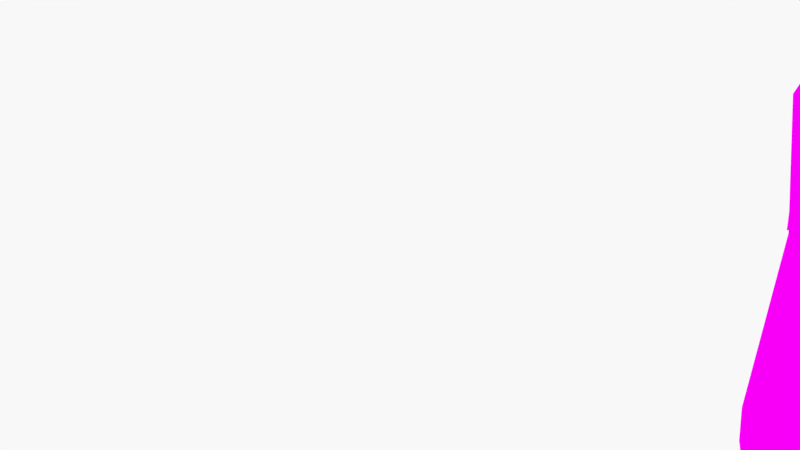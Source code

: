 # Source: Adult_Chicken.blend  (saved by Blender 2.76.0; exported with 4.5.12 LTS)
import bpy
from mathutils import Matrix  # noqa: F401  (used for matrix-valued properties, if any)

bpy.ops.wm.read_factory_settings(use_empty=True)
scene = bpy.context.scene
scene.name = 'Scene'

# ---- collections
col_collection_1 = bpy.data.collections.new('Collection 1'); scene.collection.children.link(col_collection_1)

# ---- images (referenced by path relative to the original .blend; pixels are not part of the script)
import os
ASSET_DIR = os.environ.get("B2B_ASSET_DIR", "")  # directory of the original .blend (textures are referenced by path, not embedded)
HERE = os.path.dirname(os.path.abspath(__file__))  # packed textures are extracted next to this script under _unpacked/

def load_image(name, relpath, width, height, colorspace="sRGB"):
    """Load a texture the original file referenced (path relative to the .blend, or extracted next to this script)."""
    p = next((c for c in (os.path.join(HERE, relpath), os.path.join(ASSET_DIR, relpath)) if relpath and os.path.exists(c)), "")
    if p:
        img = bpy.data.images.load(p, check_existing=True)
        img.name = name
    else:  # same state as the original file: an image datablock whose file is absent (Cycles renders it pink)
        img = bpy.data.images.new(name, width, height)
        img.source = "FILE"
        img.filepath = "//" + (relpath or name)
    img.colorspace_settings.name = colorspace
    return img
img_adultchicken_jpg = load_image('AdultChicken.jpg', 'AdultChicken.jpg', 1024, 1024, 'sRGB')

# ---- materials (node trees are filled in below, after node groups)
mat_material_001 = bpy.data.materials.new('Material.001')
mat_material_001.alpha_threshold = 0.0
mat_material_001.roughness = 0.5

# ---- material node trees
mat_material_001.use_nodes = True; mat_material_001.node_tree.nodes.clear()
_N = mat_material_001.node_tree.nodes; _L = mat_material_001.node_tree.links
n0 = _N.new('ShaderNodeOutputMaterial'); n0.name = 'Material Output'; n0.location = (300, 300)
n1 = _N.new('ShaderNodeBsdfDiffuse'); n1.name = 'Diffuse BSDF'; n1.location = (10, 300)
n2 = _N.new('ShaderNodeTexImage'); n2.name = 'Image Texture'; n2.location = (-180, 300)
n2.width = 140
n2.image = img_adultchicken_jpg
_L.new(n1.outputs[0], n0.inputs[0])
_L.new(n2.outputs[0], n1.inputs[0])
n0.is_active_output = True

# ---- world
world_world = bpy.data.worlds.new('World'); scene.world = world_world
world_world.color = (1.0, 1.0, 1.0)
world_world.use_sun_shadow = False
world_world.sun_shadow_jitter_overblur = 0.0
world_world.cycles.sampling_method = 'MANUAL'
world_world.cycles.sample_map_resolution = 256

# ---- cameras
cam_camera = bpy.data.cameras.new('Camera')
cam_camera.clip_end = 100.0
cam_camera.lens = 35.0
cam_camera.sensor_width = 32.0
cam_camera.sensor_height = 18.0
cam_camera.ortho_scale = 7.314
cam_camera.dof.focus_distance = 0.0

# ---- meshes
me_icosphere_001 = bpy.data.meshes.new('Icosphere.001')
me_icosphere_001.from_pydata([(-0.8237, 0.002558, -0.8292), (1.013, -0.513, -0.3034), (-0.7151, -0.9603, -0.1702), (-1.347, -4.47e-08, -0.2881), (-0.6334, 0.9603, -0.3123), (1.067, 0.5146, -0.3959), (0.2439, -0.7875, 0.6658), (-1.615, -0.665, 0.4573), (-1.491, 0.6881, 0.415), (0.2738, 0.7871, 0.6108), (0.9371, -0.4222, 1.907), (0.1095, 0.006818, 1.205), (-0.8715, -0.6996, -0.6306), (0.1018, -0.3749, -0.9021), (0.1104, -1.176, -0.6092), (1.235, 2.776e-05, -0.462), (0.1017, 0.3995, -0.9074), (-1.002, -5.96e-08, -0.6256), (-1.173, -0.5644, -0.2759), (-0.872, 0.7242, -0.6306), (-1.115, 0.5644, -0.3768), (0.1083, 1.2, -0.6048), (1.331, -0.2853, 0.2395), (1.349, 0.2865, 0.2138), (-0.08696, -1.121, 0.1412), (0.8996, -0.7421, 0.301), (-1.467, -0.3458, 0.1236), (-0.9915, -0.9133, 0.2086), (-0.9166, 0.9133, 0.07961), (-1.371, 0.3565, 0.07016), (0.9458, 0.7434, 0.2209), (1.188, -0.406, 1.784), (-0.9557, -0.809, 0.6555), (-1.854, -0.01786, 0.4699), (-0.864, 0.809, 0.5845), (1.26, 0.0241, 2.058), (0.2233, -0.4511, 1.054), (1.408, 0.1874, 1.812), (-1.226, -0.3556, 0.8911), (-1.128, 0.4558, 0.8911), (0.2227, 0.4607, 1.035), (1.335, 0.2108, 1.324), (1.506, -0.1148, 1.652), (1.06, -0.4717, 1.268), (0.7089, -0.4795, 1.406), (1.429, -0.1527, 1.475), (0.5432, -0.2753, 1.577), (0.4147, 0.0143, 1.59), (0.5371, 0.3046, 1.573), (0.6799, 0.5021, 1.385), (1.336, -0.1807, 1.32), (1.032, 0.4934, 1.247), (1.14, -0.2425, 2.078), (1.119, 0.2883, 2.067), (0.7847, -0.2408, 2.069), (0.9844, 0.024, 2.15), (0.6793, 0.02154, 2.093), (0.785, 0.2835, 2.07), (0.8998, 0.4604, 1.886), (1.407, -0.1433, 1.812), (1.155, 0.4444, 1.766), (1.43, 0.1856, 1.479), (1.524, 0.1533, 1.654), (0.2192, 0.009421, 1.312), (0.3663, -0.3772, 1.229), (1.049, 0.646, 0.4565), (1.353, 0.248, 0.5661), (1.349, -0.2446, 0.5767), (0.4901, -0.6654, 0.9072), (1.029, -0.6433, 0.5153), (0.4857, 0.6763, 0.8592), (0.3611, 0.3958, 1.214), (-1.9, -0.01903, 0.7811), (-1.857, 0.3989, 0.7295), (-1.694, -0.2271, 0.9059), (-1.848, -0.4352, 0.7438), (-1.66, 0.2822, 0.9149), (-0.6596, -0.6014, -1.239), (-0.6343, -0.2294, -1.346), (-0.1517, -0.3735, -1.359), (-0.1254, -0.7417, -1.194), (-0.5141, -0.5441, -1.367), (-0.4907, -0.3909, -1.36), (-0.3033, -0.4593, -1.383), (-0.3078, -0.6205, -1.368), (-0.2939, -0.5573, -1.768), (-0.2808, -0.4282, -1.762), (-0.121, -0.479, -1.757), (-0.121, -0.6138, -1.742), (-0.2873, -0.5606, -1.86), (-0.2742, -0.4314, -1.854), (-0.1147, -0.4823, -1.85), (-0.1147, -0.617, -1.834), (-0.3554, -0.5282, -1.788), (-0.347, -0.4449, -1.784), (-0.3511, -0.5303, -1.848), (-0.3427, -0.447, -1.844), (0.416, -0.6947, -1.715), (0.4289, -0.6998, -1.813), (0.4157, -0.4371, -1.739), (0.4287, -0.4421, -1.838), (0.4305, 0.4667, -1.838), (0.4179, 0.4617, -1.74), (0.4307, 0.7244, -1.814), (0.4181, 0.7194, -1.716), (-0.3424, 0.4716, -1.844), (-0.3509, 0.555, -1.848), (-0.3467, 0.4695, -1.784), (-0.3552, 0.5529, -1.788), (-0.1142, 0.6417, -1.834), (-0.1142, 0.5069, -1.85), (-0.2739, 0.4561, -1.854), (-0.287, 0.5852, -1.86), (-0.1205, 0.6384, -1.742), (-0.1204, 0.5036, -1.757), (-0.2804, 0.4528, -1.762), (-0.2936, 0.5819, -1.768), (-0.3076, 0.6451, -1.368), (-0.3031, 0.484, -1.383), (-0.4906, 0.4155, -1.36), (-0.514, 0.5687, -1.367), (-0.1252, 0.7663, -1.194), (-0.1511, 0.3982, -1.359), (-0.6343, 0.254, -1.346), (-0.6597, 0.6261, -1.239), (0.5602, -0.2232, -0.8593), (0.5418, 0.452, -0.8095), (0.5702, 0.2344, -0.8585), (0.606, 0.8444, -0.6316), (0.6061, -0.8118, -0.5765), (0.499, -0.4351, -0.7763), (-2.499, -0.0139, 1.432), (-2.444, 0.5187, 1.487), (-2.237, -0.279, 1.712), (-2.433, -0.5442, 1.505), (-2.194, 0.3699, 1.723), (-2.635, 0.003777, 1.723), (-2.612, 0.2333, 1.707), (-2.522, -0.1105, 1.804), (-2.607, -0.2247, 1.715), (-2.504, 0.1692, 1.808), (1.646, 0.1002, 1.565), (1.578, 0.1196, 1.467), (1.775, 0.01847, 1.441), (1.43, 0.1652, 1.478), (1.53, 0.1424, 1.474), (1.647, 0.01847, 1.564), (1.523, 0.1281, 1.475), (1.41, 0.1557, 1.412), (1.403, 0.1844, 1.412), (1.558, 0.1541, 1.406), (1.546, 0.138, 1.407), (1.423, 0.1572, 1.34), (1.418, 0.1794, 1.341), (1.538, 0.1559, 1.336), (1.533, 0.1421, 1.337), (1.444, 0.1538, 1.308), (1.441, 0.1698, 1.309), (1.512, 0.156, 1.306), (1.508, 0.1484, 1.306), (1.526, 0.05699, 1.653), (1.753, 0.03214, 1.462), (1.407, 0.08693, 1.812), (1.647, 0.05512, 1.564), (1.43, 0.01847, 1.477), (1.639, 0.01847, 1.613), (1.579, 0.01847, 1.466), (1.558, 0.06027, 1.676), (1.469, 0.06113, 1.77), (1.639, 0.04516, 1.613), (1.325, 0.03563, 2.082), (1.326, 0.01847, 2.098), (1.432, 0.01847, 1.98), (1.433, 0.03407, 1.98), (1.346, 0.03566, 2.088), (1.349, 0.01847, 2.097), (1.43, 0.01847, 2.026), (1.43, 0.03514, 2.026), (1.451, 0.01847, 1.996), (1.451, 0.03026, 1.996), (1.57, 0.01847, 1.796), (1.619, 0.01847, 1.707), (1.499, 0.01847, 1.899), (1.57, 0.0334, 1.796), (1.499, 0.0345, 1.9), (1.619, 0.03242, 1.707), (1.583, 0.01847, 1.8), (1.608, 0.01847, 1.762), (1.583, 0.03138, 1.8), (1.608, 0.03032, 1.762), (1.515, 0.01847, 1.939), (1.559, 0.01847, 1.871), (1.559, 0.03046, 1.871), (1.515, 0.03096, 1.939), (1.499, 0.01847, 1.98), (1.499, 0.03052, 1.98), (1.646, -0.06328, 1.565), (1.578, -0.08266, 1.467), (1.429, -0.1278, 1.476), (1.53, -0.1055, 1.474), (1.523, -0.09119, 1.475), (1.41, -0.1188, 1.412), (1.403, -0.1475, 1.412), (1.558, -0.1171, 1.406), (1.546, -0.101, 1.407), (1.423, -0.1203, 1.34), (1.418, -0.1425, 1.341), (1.538, -0.119, 1.336), (1.533, -0.1051, 1.337), (1.444, -0.1168, 1.308), (1.441, -0.1328, 1.309), (1.512, -0.1191, 1.306), (1.508, -0.1115, 1.306), (1.526, -0.02004, 1.653), (1.753, 0.0048, 1.462), (1.407, -0.04998, 1.812), (1.647, -0.01818, 1.564), (1.558, -0.02332, 1.676), (1.469, -0.02418, 1.77), (1.639, -0.008219, 1.613), (1.325, 0.001314, 2.082), (1.433, 0.002876, 1.98), (1.346, 0.001283, 2.088), (1.43, 0.001802, 2.026), (1.451, 0.006686, 1.996), (1.57, 0.003543, 1.796), (1.499, 0.002442, 1.9), (1.619, 0.004528, 1.707), (1.583, 0.005563, 1.8), (1.608, 0.006623, 1.762), (1.559, 0.006486, 1.871), (1.515, 0.005987, 1.939), (1.499, 0.006422, 1.98), (-0.03278, 1.157, 0.059)], [], [(12, 0, 78, 77), (1, 130, 125, 15), (0, 12, 17), (0, 17, 19), (1, 15, 22), (2, 14, 24), (3, 18, 26), (4, 20, 28), (5, 128, 21, 30), (1, 22, 25), (2, 24, 27), (3, 26, 29), (5, 30, 23), (54, 55, 56), (7, 32, 38), (8, 33, 72, 73), (9, 34, 40), (53, 58, 57), (55, 53, 57), (55, 57, 56), (35, 53, 55), (40, 39, 11), (40, 34, 39), (34, 8, 39), (39, 38, 11), (38, 39, 76, 74), (39, 8, 73, 76), (38, 36, 11), (38, 32, 36), (32, 6, 36), (10, 52, 54), (64, 68, 44, 46), (66, 65, 51, 41), (71, 63, 47, 48), (63, 64, 46, 47), (65, 70, 49, 51), (28, 8, 34), (29, 33, 8), (29, 26, 33), (26, 7, 33), (27, 32, 7), (27, 24, 32), (24, 6, 32), (67, 66, 41, 50), (69, 67, 50, 43), (68, 69, 43, 44), (30, 233, 9), (28, 29, 8), (28, 20, 29), (20, 3, 29), (26, 27, 7), (26, 18, 27), (18, 2, 27), (24, 25, 6), (24, 14, 25), (14, 129, 1, 25), (70, 71, 48, 49), (22, 15, 23), (15, 5, 23), (126, 128, 5), (19, 20, 4), (19, 17, 20), (17, 3, 20), (17, 18, 3), (17, 12, 18), (12, 2, 18), (15, 127, 126, 5), (15, 125, 127), (13, 0, 16), (12, 14, 2), (4, 21, 19), (130, 1, 129), (31, 43, 45, 42), (51, 60, 62, 61), (43, 50, 45), (48, 47, 56, 57), (49, 48, 57, 58), (51, 49, 58, 60), (44, 43, 31, 10), (47, 46, 54, 56), (46, 44, 10, 54), (60, 37, 62), (54, 52, 55), (52, 35, 55), (37, 60, 53), (60, 58, 53), (31, 52, 10), (31, 59, 52), (59, 35, 52), (41, 51, 61), (9, 40, 71, 70), (6, 25, 69, 68), (25, 22, 67, 69), (22, 23, 66, 67), (30, 9, 70, 65), (11, 36, 64, 63), (40, 11, 63, 71), (23, 30, 65, 66), (36, 6, 68, 64), (73, 72, 131, 132), (76, 73, 132, 135), (74, 76, 135, 133), (7, 38, 74, 75), (33, 7, 75, 72), (59, 31, 42), (204, 208, 205, 201), (61, 62, 141, 142, 145), (200, 204, 201, 198), (79, 80, 84, 83), (77, 78, 82, 81), (13, 14, 80, 79), (0, 13, 79, 78), (14, 12, 77, 80), (83, 84, 88, 87), (82, 83, 87, 86), (80, 77, 81, 84), (78, 79, 83, 82), (88, 85, 89, 92), (87, 88, 97, 99), (84, 81, 85, 88), (81, 82, 86, 85), (90, 91, 89), (89, 91, 92), (89, 85, 93, 95), (86, 87, 91, 90), (93, 94, 96, 95), (90, 89, 95, 96), (86, 90, 96, 94), (85, 86, 94, 93), (99, 97, 98, 100), (91, 87, 99, 100), (88, 92, 98, 97), (92, 91, 100, 98), (109, 103, 101, 110), (113, 104, 103, 109), (110, 101, 102, 114), (102, 101, 103, 104), (116, 108, 107, 115), (115, 107, 105, 111), (111, 105, 106, 112), (108, 106, 105, 107), (115, 111, 110, 114), (112, 106, 108, 116), (112, 109, 110), (111, 112, 110), (120, 116, 115, 119), (117, 113, 116, 120), (114, 102, 104, 113), (113, 109, 112, 116), (123, 119, 118, 122), (121, 117, 120, 124), (119, 115, 114, 118), (118, 114, 113, 117), (0, 123, 122, 16), (16, 122, 121, 21), (124, 120, 119, 123), (122, 118, 117, 121), (19, 124, 123, 0), (21, 121, 124, 19), (16, 21, 128, 126), (127, 16, 126), (125, 13, 16, 127), (130, 13, 125), (13, 130, 129, 14), (132, 131, 136, 137), (135, 132, 137, 140), (133, 135, 140, 138), (72, 75, 134, 131), (75, 74, 133, 134), (137, 136, 140), (140, 136, 138), (136, 139, 138), (131, 134, 139, 136), (134, 133, 138, 139), (213, 217, 218, 215), (216, 214, 143, 146), (142, 141, 161, 143), (160, 162, 168, 167), (147, 144, 148, 151), (146, 163, 169, 165), (163, 146, 143, 161), (151, 148, 152, 155), (61, 145, 150, 149), (145, 147, 151, 150), (154, 155, 159, 158), (149, 150, 154, 153), (150, 151, 155, 154), (148, 149, 153, 152), (156, 157, 158, 159), (152, 153, 157, 156), (155, 152, 156, 159), (153, 154, 158, 157), (141, 163, 161), (62, 160, 163, 141), (37, 162, 160, 62), (169, 167, 183, 185), (208, 212, 209, 205), (205, 209, 210, 206), (209, 212, 211, 210), (173, 172, 178, 179), (163, 160, 167, 169), (173, 170, 174, 177), (201, 205, 206, 202), (168, 162, 173, 184), (176, 177, 174, 175), (170, 171, 175, 174), (203, 207, 208, 204), (172, 173, 177, 176), (185, 183, 188, 189), (184, 182, 190, 193), (182, 184, 195, 194), (202, 206, 207, 203), (207, 211, 212, 208), (167, 168, 184, 183), (179, 178, 194, 195), (165, 169, 185, 181), (188, 186, 187, 189), (181, 185, 189, 187), (183, 180, 186, 188), (199, 203, 204, 200), (193, 190, 191, 192), (164, 144, 147, 145, 142, 166), (183, 184, 193, 192), (180, 183, 192, 191), (166, 142, 143), (184, 173, 179, 195), (37, 53, 35), (35, 162, 37), (35, 171, 170), (162, 35, 170, 173), (206, 210, 211, 207), (196, 214, 216), (45, 199, 197, 196, 42), (59, 215, 35), (219, 227, 225, 217), (221, 224, 178, 172), (216, 219, 217, 213), (221, 223, 222, 220), (218, 226, 221, 215), (176, 175, 222, 223), (172, 176, 223, 221), (227, 229, 228, 225), (226, 231, 190, 182), (182, 194, 232, 226), (217, 225, 226, 218), (224, 232, 194, 178), (165, 181, 227, 219), (228, 229, 187, 186), (181, 187, 229, 227), (231, 230, 191, 190), (215, 221, 220, 35), (220, 222, 175, 171), (225, 230, 231, 226), (180, 191, 230, 225), (197, 143, 214, 196), (226, 232, 224, 221), (35, 220, 171), (45, 202, 203, 199), (164, 166, 197, 199, 200, 198), (166, 143, 197), (225, 228, 186, 180), (146, 165, 219, 216), (42, 196, 216, 213), (59, 42, 213, 215), (50, 41, 61, 144, 164, 198, 45), (233, 34, 9), (233, 28, 34), (30, 21, 233), (21, 4, 233), (4, 28, 233)])
_uv = me_icosphere_001.uv_layers.new(name='UVMap')
_uv.uv.foreach_set('vector', [0.1548, 0.3215, 0.1566, 0.321, 0.1581, 0.3218, 0.1576, 0.3218, 0.1721, 0.3241, 0.166, 0.3229, 0.1665, 0.323, 0.1724, 0.3234, 0.1566, 0.321, 0.1548, 0.3215, 0.153, 0.3204, 0.1566, 0.321, 0.153, 0.3204, 0.1556, 0.32, 0.1721, 0.3241, 0.1724, 0.3234, 0.1778, 0.3243, 0.1549, 0.3225, 0.1623, 0.3225, 0.1632, 0.3234, 0.1485, 0.3197, 0.1503, 0.321, 0.1431, 0.3196, 0.1565, 0.3202, 0.1514, 0.3197, 0.1519, 0.3189, 0.1718, 0.3226, 0.1668, 0.3216, 0.1626, 0.3215, 0.1749, 0.3227, 0.1721, 0.3241, 0.1778, 0.3243, 0.1751, 0.3247, 0.1549, 0.3225, 0.1632, 0.3234, 0.1498, 0.3219, 0.1485, 0.3197, 0.1431, 0.3196, 0.1452, 0.3187, 0.1718, 0.3226, 0.1749, 0.3227, 0.1778, 0.3239, 0.1985, 0.327, 0.201, 0.3271, 0.1976, 0.3267, 0.1395, 0.3186, 0.1482, 0.3217, 0.1404, 0.3184, 0.1422, 0.3189, 0.1325, 0.3171, 0.1231, 0.3158, 0.1271, 0.3156, 0.1714, 0.3211, 0.1507, 0.318, 0.1755, 0.3223, 0.2021, 0.327, 0.1987, 0.3267, 0.1988, 0.3267, 0.201, 0.3271, 0.2021, 0.327, 0.1988, 0.3267, 0.201, 0.3271, 0.1988, 0.3267, 0.1976, 0.3267, 0.2048, 0.3277, 0.2021, 0.327, 0.201, 0.3271, 0.1755, 0.3223, 0.1428, 0.3185, 0.1741, 0.3229, 0.1755, 0.3223, 0.1507, 0.318, 0.1428, 0.3185, 0.1507, 0.318, 0.1422, 0.3189, 0.1428, 0.3185, 0.1428, 0.3185, 0.1404, 0.3184, 0.1741, 0.3229, 0.1404, 0.3184, 0.1428, 0.3185, 0.1288, 0.3173, 0.1267, 0.3157, 0.1428, 0.3185, 0.1422, 0.3189, 0.1271, 0.3156, 0.1288, 0.3173, 0.1404, 0.3184, 0.1757, 0.325, 0.1741, 0.3229, 0.1404, 0.3184, 0.1482, 0.3217, 0.1757, 0.325, 0.1482, 0.3217, 0.1714, 0.3253, 0.1757, 0.325, 0.1989, 0.327, 0.2021, 0.3277, 0.1985, 0.327, 0.1814, 0.3251, 0.1783, 0.3255, 0.1885, 0.3252, 0.1883, 0.3261, 0.1826, 0.3251, 0.1792, 0.3241, 0.1918, 0.3272, 0.2012, 0.3276, 0.1813, 0.3238, 0.18, 0.324, 0.1874, 0.3253, 0.1885, 0.3248, 0.18, 0.324, 0.1814, 0.3251, 0.1883, 0.3261, 0.1874, 0.3253, 0.1792, 0.3241, 0.1783, 0.3227, 0.1881, 0.3256, 0.1918, 0.3272, 0.1519, 0.3189, 0.1422, 0.3189, 0.1507, 0.318, 0.1452, 0.3187, 0.1325, 0.3171, 0.1422, 0.3189, 0.1452, 0.3187, 0.1431, 0.3196, 0.1325, 0.3171, 0.1431, 0.3196, 0.1395, 0.3186, 0.1325, 0.3171, 0.1498, 0.3219, 0.1482, 0.3217, 0.1395, 0.3186, 0.1498, 0.3219, 0.1632, 0.3234, 0.1482, 0.3217, 0.1632, 0.3234, 0.1714, 0.3253, 0.1482, 0.3217, 0.1831, 0.3244, 0.1826, 0.3251, 0.2012, 0.3276, 0.2011, 0.3274, 0.1798, 0.3244, 0.1831, 0.3244, 0.2011, 0.3274, 0.1925, 0.325, 0.1783, 0.3255, 0.1798, 0.3244, 0.1925, 0.325, 0.1885, 0.3252, 0.1749, 0.3227, 0.1636, 0.3212, 0.1714, 0.3211, 0.1519, 0.3189, 0.1452, 0.3187, 0.1422, 0.3189, 0.1519, 0.3189, 0.1514, 0.3197, 0.1452, 0.3187, 0.1514, 0.3197, 0.1485, 0.3197, 0.1452, 0.3187, 0.1431, 0.3196, 0.1498, 0.3219, 0.1395, 0.3186, 0.1431, 0.3196, 0.1503, 0.321, 0.1498, 0.3219, 0.1503, 0.321, 0.1549, 0.3225, 0.1498, 0.3219, 0.1632, 0.3234, 0.1751, 0.3247, 0.1714, 0.3253, 0.1632, 0.3234, 0.1623, 0.3225, 0.1751, 0.3247, 0.1623, 0.3225, 0.1667, 0.3235, 0.1721, 0.3241, 0.1751, 0.3247, 0.1783, 0.3227, 0.1813, 0.3238, 0.1885, 0.3248, 0.1881, 0.3256, 0.1778, 0.3243, 0.1724, 0.3234, 0.1778, 0.3239, 0.1724, 0.3234, 0.1718, 0.3226, 0.1778, 0.3239, 0.1662, 0.3223, 0.1668, 0.3216, 0.1718, 0.3226, 0.1556, 0.32, 0.1514, 0.3197, 0.1565, 0.3202, 0.1556, 0.32, 0.153, 0.3204, 0.1514, 0.3197, 0.153, 0.3204, 0.1485, 0.3197, 0.1514, 0.3197, 0.153, 0.3204, 0.1503, 0.321, 0.1485, 0.3197, 0.153, 0.3204, 0.1548, 0.3215, 0.1503, 0.321, 0.1548, 0.3215, 0.1549, 0.3225, 0.1503, 0.321, 0.1724, 0.3234, 0.1664, 0.3222, 0.1662, 0.3223, 0.1718, 0.3226, 0.1724, 0.3234, 0.1665, 0.323, 0.1664, 0.3222, 0.1624, 0.3223, 0.1566, 0.321, 0.1627, 0.3215, 0.1548, 0.3215, 0.1623, 0.3225, 0.1549, 0.3225, 0.1565, 0.3202, 0.1626, 0.3215, 0.1556, 0.32, 0.166, 0.3229, 0.1721, 0.3241, 0.1667, 0.3235, 0.2021, 0.3285, 0.1925, 0.325, 0.2127, 0.3278, 0.2169, 0.3321, 0.1918, 0.3272, 0.2021, 0.3262, 0.2191, 0.3272, 0.2137, 0.3294, 0.1925, 0.325, 0.2011, 0.3274, 0.2127, 0.3278, 0.1885, 0.3248, 0.1874, 0.3253, 0.1976, 0.3267, 0.1988, 0.3267, 0.1881, 0.3256, 0.1885, 0.3248, 0.1988, 0.3267, 0.1987, 0.3267, 0.1918, 0.3272, 0.1881, 0.3256, 0.1987, 0.3267, 0.2021, 0.3262, 0.1885, 0.3252, 0.1925, 0.325, 0.2021, 0.3285, 0.1989, 0.327, 0.1874, 0.3253, 0.1883, 0.3261, 0.1985, 0.327, 0.1976, 0.3267, 0.1883, 0.3261, 0.1885, 0.3252, 0.1989, 0.327, 0.1985, 0.327, 0.2021, 0.3262, 0.2098, 0.3281, 0.2191, 0.3272, 0.1985, 0.327, 0.2021, 0.3277, 0.201, 0.3271, 0.2021, 0.3277, 0.2048, 0.3277, 0.201, 0.3271, 0.2098, 0.3281, 0.2021, 0.3262, 0.2021, 0.327, 0.2021, 0.3262, 0.1987, 0.3267, 0.2021, 0.327, 0.2021, 0.3285, 0.2021, 0.3277, 0.1989, 0.327, 0.2021, 0.3285, 0.2093, 0.3291, 0.2021, 0.3277, 0.2093, 0.3291, 0.2048, 0.3277, 0.2021, 0.3277, 0.2012, 0.3276, 0.1918, 0.3272, 0.2137, 0.3294, 0.1714, 0.3211, 0.1755, 0.3223, 0.1813, 0.3238, 0.1783, 0.3227, 0.1714, 0.3253, 0.1751, 0.3247, 0.1798, 0.3244, 0.1783, 0.3255, 0.1751, 0.3247, 0.1778, 0.3243, 0.1831, 0.3244, 0.1798, 0.3244, 0.1778, 0.3243, 0.1778, 0.3239, 0.1826, 0.3251, 0.1831, 0.3244, 0.1749, 0.3227, 0.1714, 0.3211, 0.1783, 0.3227, 0.1792, 0.3241, 0.1741, 0.3229, 0.1757, 0.325, 0.1814, 0.3251, 0.18, 0.324, 0.1755, 0.3223, 0.1741, 0.3229, 0.18, 0.324, 0.1813, 0.3238, 0.1778, 0.3239, 0.1749, 0.3227, 0.1792, 0.3241, 0.1826, 0.3251, 0.1757, 0.325, 0.1714, 0.3253, 0.1783, 0.3255, 0.1814, 0.3251, 0.1271, 0.3156, 0.1231, 0.3158, 0.07771, 0.3091, 0.0819, 0.3092, 0.1288, 0.3173, 0.1271, 0.3156, 0.0819, 0.3092, 0.08219, 0.3103, 0.1267, 0.3157, 0.1288, 0.3173, 0.08219, 0.3103, 0.08163, 0.3099, 0.1395, 0.3186, 0.1404, 0.3184, 0.1267, 0.3157, 0.126, 0.3172, 0.1325, 0.3171, 0.1395, 0.3186, 0.126, 0.3172, 0.1231, 0.3158, 0.2093, 0.3291, 0.2021, 0.3285, 0.2169, 0.3321, 0.8224, 0.5175, 0.8214, 0.517, 0.8201, 0.5163, 0.8197, 0.516, 0.2137, 0.3294, 0.2191, 0.3272, 0.2347, 0.3256, 0.2302, 0.3283, 0.2232, 0.3299, 0.8246, 0.5186, 0.8224, 0.5175, 0.8197, 0.516, 0.8197, 0.5162, 0.1602, 0.3216, 0.1603, 0.3218, 0.1594, 0.3217, 0.1594, 0.3217, 0.1576, 0.3218, 0.1581, 0.3218, 0.1587, 0.3217, 0.1587, 0.3218, 0.1624, 0.3223, 0.1623, 0.3225, 0.1603, 0.3218, 0.1602, 0.3216, 0.1566, 0.321, 0.1624, 0.3223, 0.1602, 0.3216, 0.1581, 0.3218, 0.1623, 0.3225, 0.1548, 0.3215, 0.1576, 0.3218, 0.1603, 0.3218, 0.5128, 0.3961, 0.5128, 0.3961, 0.5127, 0.3961, 0.5127, 0.3961, 0.5122, 0.3961, 0.5128, 0.3961, 0.5127, 0.3961, 0.5127, 0.3961, 0.1603, 0.3218, 0.1576, 0.3218, 0.1587, 0.3218, 0.1594, 0.3217, 0.1581, 0.3218, 0.1602, 0.3216, 0.1594, 0.3217, 0.1587, 0.3217, 0.5127, 0.3961, 0.5127, 0.3961, 0.5127, 0.3961, 0.5127, 0.3961, 0.5127, 0.3961, 0.5127, 0.3961, 0.5127, 0.3961, 0.5127, 0.3961, 0.5128, 0.3961, 0.5121, 0.3962, 0.5127, 0.3961, 0.5127, 0.3961, 0.5121, 0.3962, 0.5122, 0.3961, 0.5127, 0.3961, 0.5127, 0.3961, 0.5127, 0.3961, 0.5127, 0.3961, 0.5127, 0.3961, 0.5127, 0.3961, 0.5127, 0.3961, 0.5127, 0.3961, 0.5127, 0.3961, 0.5127, 0.3961, 0.5127, 0.3961, 0.5127, 0.3961, 0.5127, 0.3961, 0.5127, 0.3961, 0.5127, 0.3961, 0.5127, 0.3961, 0.5127, 0.3961, 0.5127, 0.3961, 0.5127, 0.3961, 0.5127, 0.3961, 0.5127, 0.3961, 0.5127, 0.3961, 0.5127, 0.3961, 0.5127, 0.3961, 0.5127, 0.3961, 0.5127, 0.3961, 0.5127, 0.3961, 0.5127, 0.3961, 0.5127, 0.3961, 0.5127, 0.3961, 0.5127, 0.3961, 0.5127, 0.3961, 0.5127, 0.3961, 0.5127, 0.3961, 0.5127, 0.3961, 0.5127, 0.3961, 0.5127, 0.3961, 0.5127, 0.3961, 0.5127, 0.3961, 0.5127, 0.3961, 0.5127, 0.3961, 0.5127, 0.3961, 0.5127, 0.3961, 0.5127, 0.3961, 0.5127, 0.3961, 0.5127, 0.3961, 0.5127, 0.3961, 0.5127, 0.3961, 0.513, 0.3956, 0.513, 0.3956, 0.513, 0.3956, 0.513, 0.3956, 0.513, 0.3956, 0.513, 0.3956, 0.513, 0.3956, 0.513, 0.3956, 0.513, 0.3956, 0.513, 0.3956, 0.513, 0.3956, 0.513, 0.3956, 0.513, 0.3956, 0.513, 0.3956, 0.513, 0.3956, 0.513, 0.3956, 0.513, 0.3956, 0.513, 0.3956, 0.513, 0.3956, 0.513, 0.3956, 0.513, 0.3956, 0.513, 0.3956, 0.513, 0.3956, 0.513, 0.3956, 0.513, 0.3956, 0.513, 0.3956, 0.513, 0.3956, 0.513, 0.3956, 0.513, 0.3956, 0.513, 0.3956, 0.513, 0.3956, 0.513, 0.3956, 0.513, 0.3956, 0.513, 0.3956, 0.513, 0.3956, 0.513, 0.3956, 0.513, 0.3956, 0.513, 0.3956, 0.513, 0.3956, 0.513, 0.3956, 0.513, 0.3956, 0.513, 0.3956, 0.513, 0.3956, 0.513, 0.3956, 0.513, 0.3956, 0.513, 0.3956, 0.5125, 0.3954, 0.513, 0.3956, 0.513, 0.3956, 0.5125, 0.3954, 0.5131, 0.3956, 0.513, 0.3956, 0.513, 0.3956, 0.5125, 0.3954, 0.513, 0.3956, 0.513, 0.3956, 0.513, 0.3956, 0.513, 0.3956, 0.513, 0.3956, 0.513, 0.3956, 0.513, 0.3956, 0.513, 0.3956, 0.1585, 0.3207, 0.159, 0.321, 0.1596, 0.3213, 0.1604, 0.3216, 0.1606, 0.3214, 0.1597, 0.3212, 0.159, 0.321, 0.1581, 0.3207, 0.5125, 0.3954, 0.513, 0.3956, 0.513, 0.3956, 0.5131, 0.3957, 0.5131, 0.3957, 0.513, 0.3956, 0.513, 0.3956, 0.5131, 0.3956, 0.1566, 0.321, 0.1585, 0.3207, 0.1604, 0.3216, 0.1627, 0.3215, 0.1627, 0.3215, 0.1604, 0.3216, 0.1606, 0.3214, 0.1626, 0.3215, 0.1581, 0.3207, 0.159, 0.321, 0.159, 0.321, 0.1585, 0.3207, 0.1604, 0.3216, 0.1596, 0.3213, 0.1597, 0.3212, 0.1606, 0.3214, 0.1556, 0.32, 0.1581, 0.3207, 0.1585, 0.3207, 0.1566, 0.321, 0.1626, 0.3215, 0.1606, 0.3214, 0.1581, 0.3207, 0.1556, 0.32, 0.1627, 0.3215, 0.1626, 0.3215, 0.1668, 0.3216, 0.1662, 0.3223, 0.1664, 0.3222, 0.1627, 0.3215, 0.1662, 0.3223, 0.1665, 0.323, 0.1624, 0.3223, 0.1627, 0.3215, 0.1664, 0.3222, 0.166, 0.3229, 0.1624, 0.3223, 0.1665, 0.323, 0.1624, 0.3223, 0.166, 0.3229, 0.1667, 0.3235, 0.1623, 0.3225, 0.0819, 0.3092, 0.07771, 0.3091, 0.04821, 0.3049, 0.06921, 0.3076, 0.08219, 0.3103, 0.0819, 0.3092, 0.06921, 0.3076, 0.0686, 0.307, 0.08163, 0.3099, 0.08219, 0.3103, 0.0686, 0.307, 0.06479, 0.3082, 0.1231, 0.3158, 0.126, 0.3172, 0.0822, 0.3107, 0.07771, 0.3091, 0.126, 0.3172, 0.1267, 0.3157, 0.08163, 0.3099, 0.0822, 0.3107, 0.06921, 0.3076, 0.04821, 0.3049, 0.0686, 0.307, 0.0686, 0.307, 0.04821, 0.3049, 0.06479, 0.3082, 0.04821, 0.3049, 0.06931, 0.3088, 0.06479, 0.3082, 0.07771, 0.3091, 0.0822, 0.3107, 0.06931, 0.3088, 0.04821, 0.3049, 0.0822, 0.3107, 0.08163, 0.3099, 0.06479, 0.3082, 0.06931, 0.3088, 0.8205, 0.519, 0.8216, 0.5169, 0.8164, 0.5149, 0.8129, 0.5152, 0.4356, 0.4465, 0.4932, 0.4528, 0.5208, 0.4565, 0.435, 0.4437, 0.4317, 0.4399, 0.4362, 0.4372, 0.4933, 0.4518, 0.5208, 0.4565, 0.8219, 0.5127, 0.8133, 0.5144, 0.8165, 0.5156, 0.8221, 0.5151, 0.8259, 0.5148, 0.8212, 0.5154, 0.8216, 0.5164, 0.8237, 0.5155, 0.835, 0.5181, 0.8363, 0.5156, 0.8309, 0.5167, 0.8312, 0.5175, 0.4364, 0.4412, 0.435, 0.4437, 0.5208, 0.4565, 0.4933, 0.4518, 0.8237, 0.5155, 0.8216, 0.5164, 0.8216, 0.5163, 0.8228, 0.5158, 0.8152, 0.5154, 0.8247, 0.516, 0.8236, 0.5159, 0.82, 0.5169, 0.8247, 0.516, 0.8259, 0.5148, 0.8237, 0.5155, 0.8236, 0.5159, 0.8228, 0.516, 0.8228, 0.5158, 0.8224, 0.516, 0.8225, 0.516, 0.82, 0.5169, 0.8236, 0.5159, 0.8228, 0.516, 0.8213, 0.5165, 0.8236, 0.5159, 0.8237, 0.5155, 0.8228, 0.5158, 0.8228, 0.516, 0.8216, 0.5164, 0.82, 0.5169, 0.8213, 0.5165, 0.8216, 0.5163, 0.8218, 0.5163, 0.8217, 0.5163, 0.8225, 0.516, 0.8224, 0.516, 0.8216, 0.5163, 0.8213, 0.5165, 0.8217, 0.5163, 0.8218, 0.5163, 0.8228, 0.5158, 0.8216, 0.5163, 0.8218, 0.5163, 0.8224, 0.516, 0.8213, 0.5165, 0.8228, 0.516, 0.8225, 0.516, 0.8217, 0.5163, 0.4362, 0.4372, 0.4364, 0.4412, 0.4933, 0.4518, 0.2191, 0.3272, 0.2204, 0.3267, 0.2349, 0.3296, 0.2347, 0.3256, 0.2098, 0.3281, 0.2118, 0.3284, 0.2204, 0.3267, 0.2191, 0.3272, 0.8309, 0.5167, 0.8221, 0.5151, 0.8178, 0.5144, 0.823, 0.5144, 0.8214, 0.517, 0.8211, 0.5168, 0.8203, 0.5164, 0.8201, 0.5163, 0.8201, 0.5163, 0.8203, 0.5164, 0.8203, 0.5164, 0.8199, 0.5161, 0.8203, 0.5164, 0.8211, 0.5168, 0.8211, 0.5167, 0.8203, 0.5164, 0.8114, 0.5143, 0.8113, 0.5145, 0.8115, 0.5145, 0.8115, 0.5144, 0.8363, 0.5156, 0.8219, 0.5127, 0.8221, 0.5151, 0.8309, 0.5167, 0.8114, 0.5143, 0.8078, 0.5139, 0.8081, 0.5141, 0.8106, 0.5143, 0.8197, 0.516, 0.8201, 0.5163, 0.8199, 0.5161, 0.8188, 0.5158, 0.8165, 0.5156, 0.8133, 0.5144, 0.8114, 0.5143, 0.8139, 0.5144, 0.8106, 0.5144, 0.8106, 0.5143, 0.8081, 0.5141, 0.808, 0.5141, 0.8078, 0.5139, 0.8079, 0.514, 0.808, 0.5141, 0.8081, 0.5141, 0.8224, 0.5169, 0.8215, 0.5168, 0.8214, 0.517, 0.8224, 0.5175, 0.8113, 0.5145, 0.8114, 0.5143, 0.8106, 0.5143, 0.8106, 0.5144, 0.823, 0.5144, 0.8178, 0.5144, 0.8178, 0.515, 0.82, 0.5154, 0.8139, 0.5144, 0.8139, 0.5149, 0.8138, 0.5149, 0.8138, 0.5146, 0.8139, 0.5149, 0.8139, 0.5144, 0.8123, 0.5143, 0.8122, 0.5146, 0.8188, 0.5158, 0.8199, 0.5161, 0.8215, 0.5168, 0.8224, 0.5169, 0.8215, 0.5168, 0.8211, 0.5167, 0.8211, 0.5168, 0.8214, 0.517, 0.8221, 0.5151, 0.8165, 0.5156, 0.8139, 0.5144, 0.8178, 0.5144, 0.8115, 0.5144, 0.8115, 0.5145, 0.8122, 0.5146, 0.8123, 0.5143, 0.8312, 0.5175, 0.8309, 0.5167, 0.823, 0.5144, 0.8227, 0.5162, 0.8178, 0.515, 0.8178, 0.5154, 0.8199, 0.5158, 0.82, 0.5154, 0.8227, 0.5162, 0.823, 0.5144, 0.82, 0.5154, 0.8199, 0.5158, 0.8178, 0.5144, 0.8178, 0.5155, 0.8178, 0.5154, 0.8178, 0.515, 0.8239, 0.5168, 0.8224, 0.5169, 0.8224, 0.5175, 0.8246, 0.5186, 0.8138, 0.5146, 0.8138, 0.5149, 0.8153, 0.5151, 0.8153, 0.5147, 0.2209, 0.3307, 0.2197, 0.3294, 0.2244, 0.3288, 0.2232, 0.3299, 0.2302, 0.3283, 0.2359, 0.3326, 0.8178, 0.5144, 0.8139, 0.5144, 0.8138, 0.5146, 0.8153, 0.5147, 0.8178, 0.5155, 0.8178, 0.5144, 0.8153, 0.5147, 0.8153, 0.5151, 0.4374, 0.4442, 0.4317, 0.4399, 0.5208, 0.4565, 0.8139, 0.5144, 0.8114, 0.5143, 0.8115, 0.5144, 0.8123, 0.5143, 0.2098, 0.3281, 0.2021, 0.327, 0.2048, 0.3277, 0.2048, 0.3277, 0.2118, 0.3284, 0.2098, 0.3281, 0.8063, 0.5138, 0.8079, 0.514, 0.8078, 0.5139, 0.8133, 0.5144, 0.8063, 0.5138, 0.8078, 0.5139, 0.8114, 0.5143, 0.8199, 0.5161, 0.8203, 0.5164, 0.8211, 0.5167, 0.8215, 0.5168, 0.4342, 0.4504, 0.4932, 0.4528, 0.4356, 0.4465, 0.2127, 0.3278, 0.2225, 0.3308, 0.2289, 0.3348, 0.2327, 0.3387, 0.2169, 0.3321, 0.2093, 0.3291, 0.2114, 0.3291, 0.2048, 0.3277, 0.8307, 0.5181, 0.8224, 0.5179, 0.8175, 0.5164, 0.8216, 0.5169, 0.8113, 0.5148, 0.8115, 0.5147, 0.8115, 0.5145, 0.8113, 0.5145, 0.8355, 0.5209, 0.8307, 0.5181, 0.8216, 0.5169, 0.8205, 0.519, 0.8113, 0.5148, 0.8106, 0.5145, 0.8081, 0.514, 0.8078, 0.5141, 0.8164, 0.5149, 0.8138, 0.5154, 0.8113, 0.5148, 0.8129, 0.5152, 0.8106, 0.5144, 0.808, 0.5141, 0.8081, 0.514, 0.8106, 0.5145, 0.8113, 0.5145, 0.8106, 0.5144, 0.8106, 0.5145, 0.8113, 0.5148, 0.8224, 0.5179, 0.8198, 0.5161, 0.8177, 0.5159, 0.8175, 0.5164, 0.8138, 0.5154, 0.8137, 0.5152, 0.8138, 0.5149, 0.8139, 0.5149, 0.8139, 0.5149, 0.8122, 0.5146, 0.8122, 0.515, 0.8138, 0.5154, 0.8216, 0.5169, 0.8175, 0.5164, 0.8138, 0.5154, 0.8164, 0.5149, 0.8115, 0.5147, 0.8122, 0.515, 0.8122, 0.5146, 0.8115, 0.5145, 0.8312, 0.5175, 0.8227, 0.5162, 0.8224, 0.5179, 0.8307, 0.5181, 0.8177, 0.5159, 0.8198, 0.5161, 0.8199, 0.5158, 0.8178, 0.5154, 0.8227, 0.5162, 0.8199, 0.5158, 0.8198, 0.5161, 0.8224, 0.5179, 0.8137, 0.5152, 0.8152, 0.5155, 0.8153, 0.5151, 0.8138, 0.5149, 0.8129, 0.5152, 0.8113, 0.5148, 0.8078, 0.5141, 0.8063, 0.5138, 0.8078, 0.5141, 0.8081, 0.514, 0.808, 0.5141, 0.8079, 0.514, 0.8175, 0.5164, 0.8152, 0.5155, 0.8137, 0.5152, 0.8138, 0.5154, 0.8178, 0.5155, 0.8153, 0.5151, 0.8152, 0.5155, 0.8175, 0.5164, 0.4304, 0.4464, 0.5208, 0.4565, 0.4932, 0.4528, 0.4342, 0.4504, 0.8138, 0.5154, 0.8122, 0.515, 0.8115, 0.5147, 0.8113, 0.5148, 0.8063, 0.5138, 0.8078, 0.5141, 0.8079, 0.514, 0.8142, 0.5138, 0.8188, 0.5158, 0.8224, 0.5169, 0.8239, 0.5168, 0.2209, 0.3307, 0.2359, 0.3326, 0.2289, 0.3348, 0.2225, 0.3308, 0.2232, 0.3326, 0.2182, 0.3301, 0.4374, 0.4442, 0.5208, 0.4565, 0.4304, 0.4464, 0.8175, 0.5164, 0.8177, 0.5159, 0.8178, 0.5154, 0.8178, 0.5155, 0.835, 0.5181, 0.8312, 0.5175, 0.8307, 0.5181, 0.8355, 0.5209, 0.2169, 0.3321, 0.2327, 0.3387, 0.2341, 0.3348, 0.219, 0.333, 0.2093, 0.3291, 0.2169, 0.3321, 0.219, 0.333, 0.2114, 0.3291, 0.2011, 0.3274, 0.2012, 0.3276, 0.2137, 0.3294, 0.2197, 0.3294, 0.2209, 0.3307, 0.2182, 0.3301, 0.2127, 0.3278, 0.1636, 0.3212, 0.1507, 0.318, 0.1714, 0.3211, 0.1636, 0.3212, 0.1519, 0.3189, 0.1507, 0.318, 0.1749, 0.3227, 0.1626, 0.3215, 0.1636, 0.3212, 0.1626, 0.3215, 0.1565, 0.3202, 0.1636, 0.3212, 0.1565, 0.3202, 0.1519, 0.3189, 0.1636, 0.3212])
me_icosphere_001.materials.append(mat_material_001)
me_icosphere_001.use_remesh_preserve_volume = False
me_icosphere_001.use_remesh_preserve_attributes = False
me_icosphere_001.use_mirror_vertex_groups = False
me_icosphere_001.update()
arm_armature = bpy.data.armatures.new('Armature')  # bones are not reproduced

# ---- objects
ob_armature = bpy.data.objects.new('Armature', arm_armature)
ob_icosphere_001 = bpy.data.objects.new('Icosphere.001', me_icosphere_001)
ob_camera = bpy.data.objects.new('Camera', cam_camera)

# ---- transforms, parenting, visibility, modifiers, constraints
ob_armature.location = (-0.697, 0.02821, 0.08398)
ob_armature.scale = (1.318, 1.318, 1.318)
ob_armature.show_in_front = True
ob_armature.lineart.crease_threshold = 0.0
ob_icosphere_001.parent = ob_armature
ob_icosphere_001.matrix_parent_inverse = Matrix(((0.7585, 0.0, 0.0, 0.5287), (0.0, 0.7585, 0.0, -0.02139), (0.0, 0.0, 0.7585, -0.06369), (0.0, 0.0, 0.0, 1.0)))
ob_icosphere_001.location = (0.0, 5.583, 0.3094)
ob_icosphere_001.scale = (1.181, 1.181, 1.181)
ob_icosphere_001.lineart.crease_threshold = 0.0
_vg = ob_icosphere_001.vertex_groups.new(name='Bone')
for _i, _w in zip([0, 2, 3, 4, 6, 7, 8, 9, 11, 12, 14, 17, 18, 19, 20, 21, 24, 26, 27, 28, 29, 32, 33, 34, 36, 38, 39, 40, 63, 64, 68, 70, 71, 72, 73, 74, 75, 76, 78, 123, 128, 129, 131, 132, 133, 134, 135, 136, 137, 138, 139, 140, 233], [0.4248, 0.2317, 0.9027, 0.1289, 0.07343, 0.9542, 0.9365, 0.06521, 0.08747, 0.123, 0.01187, 0.706, 0.7355, 0.1321, 0.6681, 0.003488, 0.09885, 0.9436, 0.6781, 0.3623, 0.9289, 0.766, 0.9906, 0.6938, 0.06852, 0.9387, 0.911, 0.06623, 0.04246, 0.01466, 0.0194, 0.008634, 0.01371, 0.9944, 0.9812, 0.9823, 0.9836, 0.9774, 0.06229, 0.0581, 0.001678, 0.00535, 0.9944, 0.9812, 0.9823, 0.9836, 0.9774, 0.9944, 0.9812, 0.9823, 0.9836, 0.9774, 0.06867]): _vg.add([_i], _w, 'REPLACE')
_vg = ob_icosphere_001.vertex_groups.new(name='Bone.001')
for _i, _w in zip([0, 1, 2, 4, 5, 6, 9, 10, 11, 12, 13, 14, 15, 16, 17, 19, 21, 22, 23, 24, 25, 27, 28, 30, 32, 34, 36, 38, 39, 40, 41, 43, 44, 46, 47, 48, 49, 50, 51, 58, 60, 61, 63, 64, 65, 66, 67, 68, 69, 70, 71, 78, 123, 125, 126, 127, 128, 129, 130, 142, 144, 145, 147, 148, 149, 150, 151, 152, 153, 154, 155, 156, 157, 158, 159, 164, 166, 197, 198, 199, 200, 201, 202, 203, 204, 205, 206, 207, 208, 209, 210, 211, 212, 233], [0.3445, 0.7464, 0.03557, 0.02665, 0.734, 0.6453, 0.6801, 0.002496, 0.6229, 0.008034, 0.03181, 0.05959, 0.761, 0.0322, 0.1084, 0.009686, 0.06169, 0.5126, 0.5795, 0.1878, 0.7516, 0.04724, 0.03894, 0.7103, 0.09308, 0.09938, 0.6447, 0.009574, 0.03141, 0.6319, 0.0721, 0.1454, 0.1472, 0.09126, 0.1097, 0.08131, 0.1503, 0.03839, 0.1267, 0.01131, 0.009408, 0.05161, 0.3508, 0.3203, 0.5659, 0.6105, 0.3525, 0.6397, 0.6609, 0.6242, 0.3692, 0.0509, 0.04459, 0.3268, 0.352, 0.3334, 0.4106, 0.4368, 0.3433, 0.05161, 0.04752, 0.05161, 0.04834, 0.04752, 0.05161, 0.05161, 0.04834, 0.04752, 0.05161, 0.05161, 0.04834, 0.04752, 0.05161, 0.05161, 0.04834, 0.0254, 0.02578, 0.05161, 0.04752, 0.05161, 0.04834, 0.04752, 0.05161, 0.05161, 0.04834, 0.04752, 0.05161, 0.05161, 0.04834, 0.04752, 0.05161, 0.05161, 0.04834, 0.1865]): _vg.add([_i], _w, 'REPLACE')
_vg = ob_icosphere_001.vertex_groups.new(name='Bone.002')
for _i, _w in zip([1, 5, 6, 9, 10, 11, 15, 22, 23, 24, 25, 30, 31, 35, 36, 37, 40, 41, 43, 44, 45, 46, 47, 48, 49, 50, 51, 52, 53, 54, 55, 56, 57, 58, 59, 60, 61, 62, 63, 64, 65, 66, 67, 68, 69, 70, 71, 125, 126, 127, 128, 129, 130, 141, 142, 144, 145, 146, 147, 148, 149, 150, 151, 152, 153, 154, 155, 156, 157, 158, 159, 160, 161, 162, 163, 164, 165, 166, 167, 168, 169, 170, 171, 172, 173, 174, 175, 176, 177, 178, 179, 180, 181, 182, 183, 184, 185, 186, 187, 188, 189, 190, 191, 192, 193, 194, 195, 196, 197, 198, 199, 200, 201, 202, 203, 204, 205, 206, 207, 208, 209, 210, 211, 212, 213, 214, 215, 216, 217, 218, 219, 220, 221, 222, 223, 224, 225, 226, 227, 228, 229, 230, 231, 232, 233], [0.08889, 0.09498, 0.101, 0.09411, 0.5997, 0.2537, 0.1076, 0.4135, 0.3623, 0.01032, 0.1315, 0.1794, 0.2151, 0.08405, 0.2215, 0.0538, 0.2385, 0.5411, 0.6061, 0.7168, 0.1091, 0.7835, 0.778, 0.8029, 0.7562, 0.2104, 0.7513, 0.1666, 0.1708, 0.5143, 0.4499, 0.5239, 0.5189, 0.615, 0.0254, 0.2828, 0.3981, 0.02689, 0.5562, 0.5827, 0.37, 0.3095, 0.5239, 0.2272, 0.2503, 0.2724, 0.5449, 0.04353, 0.04328, 0.04448, 0.04929, 0.04881, 0.03874, 0.02689, 0.3981, 0.3752, 0.3981, 0.01344, 0.3798, 0.3752, 0.3981, 0.3981, 0.3798, 0.3752, 0.3981, 0.3981, 0.3798, 0.3752, 0.3981, 0.3981, 0.3798, 0.01506, 0.004517, 0.04082, 0.01578, 0.2514, 0.01344, 0.2535, 0.01506, 0.04082, 0.01578, 0.08162, 0.08405, 0.0396, 0.04082, 0.08162, 0.08405, 0.0396, 0.04082, 0.0396, 0.04082, 0.01344, 0.01344, 0.0396, 0.01506, 0.04082, 0.01578, 0.01344, 0.01344, 0.01506, 0.01578, 0.0396, 0.01344, 0.01506, 0.04082, 0.0396, 0.04082, 0.02689, 0.3981, 0.3752, 0.3981, 0.3798, 0.3752, 0.3981, 0.3981, 0.3798, 0.3752, 0.3981, 0.3981, 0.3798, 0.3752, 0.3981, 0.3981, 0.3798, 0.01506, 0.004517, 0.04082, 0.01578, 0.01506, 0.04082, 0.01578, 0.08162, 0.04082, 0.08162, 0.04082, 0.04082, 0.01506, 0.04082, 0.01578, 0.01506, 0.01578, 0.01506, 0.04082, 0.04082, 0.01157]): _vg.add([_i], _w, 'REPLACE')
_vg = ob_icosphere_001.vertex_groups.new(name='Bone.003')
for _i, _w in zip([0, 1, 2, 3, 6, 7, 12, 13, 14, 15, 16, 17, 18, 24, 25, 26, 27, 32, 36, 68, 69, 77, 78, 79, 80, 81, 82, 83, 84, 125, 126, 127, 129, 130], [0.09364, 0.1281, 0.7039, 0.02073, 0.1651, 0.002283, 0.7849, 0.8371, 0.8719, 0.05982, 0.0752, 0.08743, 0.2201, 0.6721, 0.07836, 0.0269, 0.2546, 0.112, 0.03747, 0.06098, 0.0302, 0.4828, 0.5747, 0.7458, 0.7625, 0.06082, 0.1189, 0.06598, 0.08186, 0.5227, 0.04093, 0.06884, 0.4634, 0.5281]): _vg.add([_i], _w, 'REPLACE')
_vg = ob_icosphere_001.vertex_groups.new(name='Bone.004')
for _i, _w in zip([12, 13, 77, 78, 79, 80, 81, 82, 83, 84, 85, 86, 87, 88, 89, 90, 93, 94, 95, 96, 125, 130], [0.05119, 0.001085, 0.5047, 0.3028, 0.2327, 0.2118, 0.9358, 0.8815, 0.908, 0.9022, 0.9534, 0.8214, 0.03115, 0.017, 0.5221, 0.5222, 0.7125, 0.5905, 0.5673, 0.5446, 0.0006462, 0.0006122]): _vg.add([_i], _w, 'REPLACE')
_vg = ob_icosphere_001.vertex_groups.new(name='Bone.005')
for _i, _w in zip([85, 86, 87, 88, 89, 90, 91, 92, 93, 94, 95, 96, 97, 98, 99, 100], [0.04129, 0.1735, 0.9598, 0.966, 0.4777, 0.4769, 0.9781, 0.9879, 0.2865, 0.4074, 0.4323, 0.4545, 0.999, 0.9996, 0.9988, 0.9991]): _vg.add([_i], _w, 'REPLACE')
_vg = ob_icosphere_001.vertex_groups.new(name='Bone.006')
for _i, _w in zip([0, 3, 4, 5, 8, 9, 13, 15, 16, 17, 19, 20, 21, 28, 29, 30, 34, 39, 40, 65, 70, 117, 118, 119, 120, 121, 122, 123, 124, 125, 126, 127, 128, 130, 233], [0.09127, 0.02103, 0.8084, 0.1335, 0.0339, 0.1519, 0.07497, 0.05596, 0.8371, 0.077, 0.7687, 0.2792, 0.8716, 0.5747, 0.05384, 0.0792, 0.1769, 0.01058, 0.03987, 0.01587, 0.05646, 0.09261, 0.05436, 0.1095, 0.0644, 0.7577, 0.7524, 0.5966, 0.4823, 0.06728, 0.5165, 0.5142, 0.4885, 0.04229, 0.7028]): _vg.add([_i], _w, 'REPLACE')
_vg = ob_icosphere_001.vertex_groups.new(name='Bone.007')
for _i, _w in zip([16, 19, 105, 106, 107, 108, 111, 112, 113, 114, 115, 116, 117, 118, 119, 120, 121, 122, 123, 124, 126, 127], [0.001383, 0.05693, 0.5394, 0.5636, 0.5812, 0.7077, 0.5221, 0.5212, 0.03633, 0.006243, 0.853, 0.9507, 0.8896, 0.9242, 0.8942, 0.9322, 0.2156, 0.2282, 0.2888, 0.5046, 0.0007525, 0.0008111]): _vg.add([_i], _w, 'REPLACE')
_vg = ob_icosphere_001.vertex_groups.new(name='Bone.008')
for _i, _w in zip([101, 102, 103, 104, 105, 106, 107, 108, 109, 110, 111, 112, 113, 114, 115, 116], [0.9994, 0.9993, 0.9993, 0.9984, 0.46, 0.4361, 0.4172, 0.2913, 0.9825, 0.9835, 0.4773, 0.4787, 0.9562, 0.9722, 0.1432, 0.04634]): _vg.add([_i], _w, 'REPLACE')
_vg = ob_icosphere_001.vertex_groups.new(name='Bone.009')
for _i, _w in zip([10, 22, 31, 35, 37, 41, 42, 43, 44, 45, 46, 47, 48, 49, 50, 51, 52, 53, 54, 55, 56, 57, 58, 59, 60, 61, 62, 63, 64, 66, 67, 68, 69, 71, 141, 142, 143, 144, 145, 146, 147, 148, 149, 150, 151, 152, 153, 154, 155, 156, 157, 158, 159, 160, 161, 162, 163, 164, 165, 166, 167, 168, 169, 170, 171, 172, 173, 174, 175, 176, 177, 178, 179, 180, 181, 182, 183, 184, 185, 186, 187, 188, 189, 190, 191, 192, 193, 194, 195, 196, 197, 198, 199, 200, 201, 202, 203, 204, 205, 206, 207, 208, 209, 210, 211, 212, 213, 214, 215, 216, 217, 218, 219, 220, 221, 222, 223, 224, 225, 226, 227, 228, 229, 230, 231, 232], [0.3703, 0.02401, 0.9999, 0.9137, 0.9985, 0.9105, 0.9999, 0.2331, 0.1143, 1.0, 0.1103, 0.09438, 0.1045, 0.07262, 1.0, 0.4006, 0.8267, 0.822, 0.4739, 0.548, 0.4633, 0.4727, 0.3504, 0.9793, 0.6899, 0.9958, 0.9634, 0.01919, 0.03412, 0.06007, 0.1039, 0.02022, 0.01891, 0.02145, 0.9582, 0.5476, 0.9774, 0.9985, 0.8699, 0.9719, 0.9158, 0.9974, 0.9488, 0.6174, 0.6839, 0.8685, 0.7543, 0.5724, 0.6049, 0.691, 0.6142, 0.5675, 0.5912, 0.9809, 0.9742, 0.9998, 0.9689, 1.0, 0.9722, 0.8708, 0.9694, 0.9859, 0.9693, 0.916, 0.9137, 0.952, 0.9522, 0.916, 0.9137, 0.9504, 0.9497, 0.9508, 0.9503, 0.9722, 0.971, 0.9581, 0.9717, 0.9611, 0.9687, 0.9717, 0.9708, 0.9708, 0.9687, 0.9524, 0.9728, 0.9724, 0.9529, 0.9508, 0.9504, 0.9683, 1.0, 1.0, 1.0, 1.0, 1.0, 1.0, 0.9992, 0.9993, 0.9467, 0.9912, 0.853, 0.8764, 0.6999, 0.8441, 0.6717, 0.7045, 0.9948, 0.9742, 0.9753, 0.9716, 0.9824, 0.9561, 0.9715, 0.916, 0.9505, 0.916, 0.9496, 0.9498, 0.97, 0.9546, 0.969, 0.9697, 0.9686, 0.9705, 0.9508, 0.9498]): _vg.add([_i], _w, 'REPLACE')
_m = ob_icosphere_001.modifiers.new('Armature', 'ARMATURE')
_m.object = ob_armature
ob_camera.location = (4.622, 7.364, 2.591)
ob_camera.rotation_euler = (1.378, 0.01082, -3.682)
ob_camera.lock_rotations_4d = False
ob_camera.empty_display_type = 'ARROWS'
ob_camera.color = (0.0, 0.0, 0.0, 0.0)
ob_camera.display_type = 'WIRE'
ob_camera.lineart.crease_threshold = 0.0

# ---- collection membership
col_collection_1.objects.link(ob_armature)
col_collection_1.objects.link(ob_icosphere_001)
col_collection_1.objects.link(ob_camera)

# ---- scene / render settings (as saved in the file)
scene.camera = ob_camera
scene.frame_start = 1; scene.frame_end = 42; scene.frame_set(1)
scene.render.engine = 'CYCLES'
scene.render.fps = 30
scene.render.dither_intensity = 0.0
scene.cycles.use_denoising = False
scene.cycles.samples = 500
scene.cycles.sampling_pattern = 'TABULATED_SOBOL'
scene.cycles.light_sampling_threshold = 0.0
scene.cycles.use_adaptive_sampling = False
scene.cycles.use_light_tree = False
scene.cycles.blur_glossy = 0.0
scene.cycles.film_exposure = 0.94
scene.cycles.pixel_filter_type = 'GAUSSIAN'
scene.cycles.sample_clamp_indirect = 0.0
scene.view_settings.view_transform = 'Standard'
bpy.context.view_layer.update()
